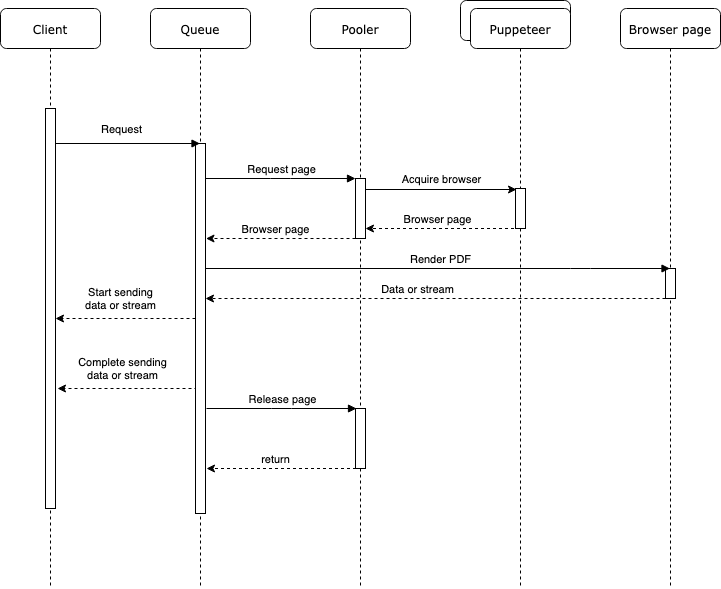

The diagram above was exported from draw.io. Its source (the exported page's mxGraphModel, read from the mxfile embedded in the PNG):
<mxGraphModel dx="946" dy="587" grid="1" gridSize="10" guides="1" tooltips="1" connect="1" arrows="1" fold="1" page="1" pageScale="1" pageWidth="1100" pageHeight="850" background="none" math="0" shadow="0">
  <root>
    <mxCell id="0" />
    <mxCell id="1" parent="0" />
    <mxCell id="GFNXYnNwlJvCJz7JnKYL-47" value="" style="endArrow=classic;html=1;rounded=0;dashed=1;" edge="1" parent="1">
      <mxGeometry width="50" height="50" relative="1" as="geometry">
        <mxPoint x="247" y="460" as="sourcePoint" />
        <mxPoint x="107" y="460" as="targetPoint" />
        <Array as="points">
          <mxPoint x="197" y="460" />
        </Array>
      </mxGeometry>
    </mxCell>
    <mxCell id="GFNXYnNwlJvCJz7JnKYL-48" value="Complete sending&lt;br&gt;data or stream" style="edgeLabel;html=1;align=center;verticalAlign=middle;resizable=0;points=[];" vertex="1" connectable="0" parent="GFNXYnNwlJvCJz7JnKYL-47">
      <mxGeometry x="0.0809" y="1" relative="1" as="geometry">
        <mxPoint y="-21" as="offset" />
      </mxGeometry>
    </mxCell>
    <mxCell id="GFNXYnNwlJvCJz7JnKYL-10" value="" style="endArrow=classic;html=1;rounded=0;entryX=0.1;entryY=0.025;entryDx=0;entryDy=0;entryPerimeter=0;" edge="1" parent="1" source="7baba1c4bc27f4b0-2" target="GFNXYnNwlJvCJz7JnKYL-2">
      <mxGeometry width="50" height="50" relative="1" as="geometry">
        <mxPoint x="490" y="310" as="sourcePoint" />
        <mxPoint x="540" y="260" as="targetPoint" />
      </mxGeometry>
    </mxCell>
    <mxCell id="GFNXYnNwlJvCJz7JnKYL-11" value="Acquire browser" style="edgeLabel;html=1;align=center;verticalAlign=middle;resizable=0;points=[];" vertex="1" connectable="0" parent="GFNXYnNwlJvCJz7JnKYL-10">
      <mxGeometry x="-0.099" y="2" relative="1" as="geometry">
        <mxPoint x="10" y="-9" as="offset" />
      </mxGeometry>
    </mxCell>
    <mxCell id="7baba1c4bc27f4b0-2" value="Pooler" style="shape=umlLifeline;perimeter=lifelinePerimeter;whiteSpace=wrap;html=1;container=1;collapsible=0;recursiveResize=0;outlineConnect=0;rounded=1;shadow=0;comic=0;labelBackgroundColor=none;strokeWidth=1;fontFamily=Verdana;fontSize=12;align=center;" parent="1" vertex="1">
      <mxGeometry x="360" y="80" width="100" height="580" as="geometry" />
    </mxCell>
    <mxCell id="7baba1c4bc27f4b0-10" value="" style="html=1;points=[];perimeter=orthogonalPerimeter;rounded=0;shadow=0;comic=0;labelBackgroundColor=none;strokeWidth=1;fontFamily=Verdana;fontSize=12;align=center;" parent="7baba1c4bc27f4b0-2" vertex="1">
      <mxGeometry x="45" y="170" width="10" height="60" as="geometry" />
    </mxCell>
    <mxCell id="GFNXYnNwlJvCJz7JnKYL-40" value="" style="html=1;points=[];perimeter=orthogonalPerimeter;rounded=0;shadow=0;comic=0;labelBackgroundColor=none;strokeWidth=1;fontFamily=Verdana;fontSize=12;align=center;" vertex="1" parent="7baba1c4bc27f4b0-2">
      <mxGeometry x="45" y="400" width="10" height="60" as="geometry" />
    </mxCell>
    <mxCell id="7baba1c4bc27f4b0-8" value="Queue" style="shape=umlLifeline;perimeter=lifelinePerimeter;whiteSpace=wrap;html=1;container=1;collapsible=0;recursiveResize=0;outlineConnect=0;rounded=1;shadow=0;comic=0;labelBackgroundColor=none;strokeWidth=1;fontFamily=Verdana;fontSize=12;align=center;" parent="1" vertex="1">
      <mxGeometry x="200" y="80" width="100" height="580" as="geometry" />
    </mxCell>
    <mxCell id="7baba1c4bc27f4b0-9" value="" style="html=1;points=[];perimeter=orthogonalPerimeter;rounded=0;shadow=0;comic=0;labelBackgroundColor=none;strokeWidth=1;fontFamily=Verdana;fontSize=12;align=center;" parent="7baba1c4bc27f4b0-8" vertex="1">
      <mxGeometry x="45" y="135" width="10" height="370" as="geometry" />
    </mxCell>
    <mxCell id="GFNXYnNwlJvCJz7JnKYL-21" value="" style="endArrow=classic;html=1;rounded=0;dashed=1;" edge="1" parent="7baba1c4bc27f4b0-8">
      <mxGeometry width="50" height="50" relative="1" as="geometry">
        <mxPoint x="205" y="230" as="sourcePoint" />
        <mxPoint x="55.5" y="230" as="targetPoint" />
        <Array as="points">
          <mxPoint x="120.5" y="230" />
        </Array>
      </mxGeometry>
    </mxCell>
    <mxCell id="GFNXYnNwlJvCJz7JnKYL-22" value="Browser page" style="edgeLabel;html=1;align=center;verticalAlign=middle;resizable=0;points=[];" vertex="1" connectable="0" parent="GFNXYnNwlJvCJz7JnKYL-21">
      <mxGeometry x="0.0809" y="1" relative="1" as="geometry">
        <mxPoint y="-11" as="offset" />
      </mxGeometry>
    </mxCell>
    <mxCell id="7baba1c4bc27f4b0-11" value="" style="html=1;verticalAlign=bottom;endArrow=block;entryX=0;entryY=0;labelBackgroundColor=none;fontFamily=Verdana;fontSize=12;edgeStyle=elbowEdgeStyle;elbow=vertical;" parent="1" source="7baba1c4bc27f4b0-9" target="7baba1c4bc27f4b0-10" edge="1">
      <mxGeometry relative="1" as="geometry">
        <mxPoint x="340" y="190" as="sourcePoint" />
      </mxGeometry>
    </mxCell>
    <mxCell id="GFNXYnNwlJvCJz7JnKYL-25" value="&lt;div&gt;Request page&lt;/div&gt;" style="edgeLabel;html=1;align=center;verticalAlign=middle;resizable=0;points=[];" vertex="1" connectable="0" parent="7baba1c4bc27f4b0-11">
      <mxGeometry x="-0.1733" y="1" relative="1" as="geometry">
        <mxPoint x="13" y="-9" as="offset" />
      </mxGeometry>
    </mxCell>
    <mxCell id="GFNXYnNwlJvCJz7JnKYL-3" value="" style="rounded=1;whiteSpace=wrap;html=1;" vertex="1" parent="1">
      <mxGeometry x="510" y="72" width="110" height="40" as="geometry" />
    </mxCell>
    <mxCell id="GFNXYnNwlJvCJz7JnKYL-1" value="Puppeteer" style="shape=umlLifeline;perimeter=lifelinePerimeter;whiteSpace=wrap;html=1;container=1;collapsible=0;recursiveResize=0;outlineConnect=0;rounded=1;shadow=0;comic=0;labelBackgroundColor=none;strokeWidth=1;fontFamily=Verdana;fontSize=12;align=center;" vertex="1" parent="1">
      <mxGeometry x="520" y="80" width="100" height="580" as="geometry" />
    </mxCell>
    <mxCell id="GFNXYnNwlJvCJz7JnKYL-2" value="" style="html=1;points=[];perimeter=orthogonalPerimeter;rounded=0;shadow=0;comic=0;labelBackgroundColor=none;strokeWidth=1;fontFamily=Verdana;fontSize=12;align=center;" vertex="1" parent="GFNXYnNwlJvCJz7JnKYL-1">
      <mxGeometry x="45" y="180" width="10" height="40" as="geometry" />
    </mxCell>
    <mxCell id="GFNXYnNwlJvCJz7JnKYL-4" value="Browser page" style="shape=umlLifeline;perimeter=lifelinePerimeter;whiteSpace=wrap;html=1;container=1;collapsible=0;recursiveResize=0;outlineConnect=0;rounded=1;shadow=0;comic=0;labelBackgroundColor=none;strokeWidth=1;fontFamily=Verdana;fontSize=12;align=center;" vertex="1" parent="1">
      <mxGeometry x="670" y="80" width="100" height="580" as="geometry" />
    </mxCell>
    <mxCell id="GFNXYnNwlJvCJz7JnKYL-5" value="" style="html=1;points=[];perimeter=orthogonalPerimeter;rounded=0;shadow=0;comic=0;labelBackgroundColor=none;strokeWidth=1;fontFamily=Verdana;fontSize=12;align=center;" vertex="1" parent="GFNXYnNwlJvCJz7JnKYL-4">
      <mxGeometry x="45" y="260" width="10" height="30" as="geometry" />
    </mxCell>
    <mxCell id="GFNXYnNwlJvCJz7JnKYL-28" value="" style="endArrow=classic;html=1;rounded=0;dashed=1;" edge="1" parent="GFNXYnNwlJvCJz7JnKYL-4">
      <mxGeometry width="50" height="50" relative="1" as="geometry">
        <mxPoint x="45" y="290" as="sourcePoint" />
        <mxPoint x="-415" y="290" as="targetPoint" />
        <Array as="points">
          <mxPoint x="-39.5" y="290" />
        </Array>
      </mxGeometry>
    </mxCell>
    <mxCell id="GFNXYnNwlJvCJz7JnKYL-29" value="Data or stream" style="edgeLabel;html=1;align=center;verticalAlign=middle;resizable=0;points=[];" vertex="1" connectable="0" parent="GFNXYnNwlJvCJz7JnKYL-28">
      <mxGeometry x="0.0809" y="1" relative="1" as="geometry">
        <mxPoint y="-11" as="offset" />
      </mxGeometry>
    </mxCell>
    <mxCell id="GFNXYnNwlJvCJz7JnKYL-8" value="Client" style="shape=umlLifeline;perimeter=lifelinePerimeter;whiteSpace=wrap;html=1;container=1;collapsible=0;recursiveResize=0;outlineConnect=0;rounded=1;shadow=0;comic=0;labelBackgroundColor=none;strokeWidth=1;fontFamily=Verdana;fontSize=12;align=center;" vertex="1" parent="1">
      <mxGeometry x="50" y="80" width="100" height="580" as="geometry" />
    </mxCell>
    <mxCell id="GFNXYnNwlJvCJz7JnKYL-9" value="" style="html=1;points=[];perimeter=orthogonalPerimeter;rounded=0;shadow=0;comic=0;labelBackgroundColor=none;strokeWidth=1;fontFamily=Verdana;fontSize=12;align=center;" vertex="1" parent="GFNXYnNwlJvCJz7JnKYL-8">
      <mxGeometry x="45" y="100" width="10" height="400" as="geometry" />
    </mxCell>
    <mxCell id="GFNXYnNwlJvCJz7JnKYL-17" value="" style="html=1;verticalAlign=bottom;endArrow=block;labelBackgroundColor=none;fontFamily=Verdana;fontSize=12;edgeStyle=elbowEdgeStyle;elbow=vertical;" edge="1" parent="GFNXYnNwlJvCJz7JnKYL-8" target="7baba1c4bc27f4b0-8">
      <mxGeometry relative="1" as="geometry">
        <mxPoint x="55" y="135" as="sourcePoint" />
        <mxPoint x="185" y="135.0000000000001" as="targetPoint" />
      </mxGeometry>
    </mxCell>
    <mxCell id="GFNXYnNwlJvCJz7JnKYL-26" value="Request" style="edgeLabel;html=1;align=center;verticalAlign=middle;resizable=0;points=[];" vertex="1" connectable="0" parent="GFNXYnNwlJvCJz7JnKYL-17">
      <mxGeometry x="-0.1003" y="-2" relative="1" as="geometry">
        <mxPoint y="-17" as="offset" />
      </mxGeometry>
    </mxCell>
    <mxCell id="GFNXYnNwlJvCJz7JnKYL-13" value="" style="endArrow=classic;html=1;rounded=0;dashed=1;" edge="1" parent="1" source="GFNXYnNwlJvCJz7JnKYL-1" target="7baba1c4bc27f4b0-10">
      <mxGeometry width="50" height="50" relative="1" as="geometry">
        <mxPoint x="460" y="360" as="sourcePoint" />
        <mxPoint x="510" y="310" as="targetPoint" />
        <Array as="points">
          <mxPoint x="500" y="300" />
        </Array>
      </mxGeometry>
    </mxCell>
    <mxCell id="GFNXYnNwlJvCJz7JnKYL-15" value="Browser page" style="edgeLabel;html=1;align=center;verticalAlign=middle;resizable=0;points=[];" vertex="1" connectable="0" parent="GFNXYnNwlJvCJz7JnKYL-13">
      <mxGeometry x="0.0809" y="1" relative="1" as="geometry">
        <mxPoint y="-11" as="offset" />
      </mxGeometry>
    </mxCell>
    <mxCell id="7baba1c4bc27f4b0-23" value="" style="html=1;verticalAlign=bottom;endArrow=block;labelBackgroundColor=none;fontFamily=Verdana;fontSize=12;" parent="1" edge="1">
      <mxGeometry relative="1" as="geometry">
        <mxPoint x="255" y="340" as="sourcePoint" />
        <mxPoint x="719.5" y="340" as="targetPoint" />
        <Array as="points">
          <mxPoint x="630" y="340" />
        </Array>
      </mxGeometry>
    </mxCell>
    <mxCell id="GFNXYnNwlJvCJz7JnKYL-27" value="Render PDF" style="edgeLabel;html=1;align=center;verticalAlign=middle;resizable=0;points=[];" vertex="1" connectable="0" parent="7baba1c4bc27f4b0-23">
      <mxGeometry x="0.0075" y="-1" relative="1" as="geometry">
        <mxPoint y="-11" as="offset" />
      </mxGeometry>
    </mxCell>
    <mxCell id="GFNXYnNwlJvCJz7JnKYL-35" value="" style="endArrow=classic;html=1;rounded=0;dashed=1;" edge="1" parent="1" source="7baba1c4bc27f4b0-9" target="GFNXYnNwlJvCJz7JnKYL-9">
      <mxGeometry width="50" height="50" relative="1" as="geometry">
        <mxPoint x="240" y="390" as="sourcePoint" />
        <mxPoint x="130" y="390" as="targetPoint" />
        <Array as="points">
          <mxPoint x="195" y="390" />
        </Array>
      </mxGeometry>
    </mxCell>
    <mxCell id="GFNXYnNwlJvCJz7JnKYL-36" value="Start sending&lt;br&gt;data or stream" style="edgeLabel;html=1;align=center;verticalAlign=middle;resizable=0;points=[];" vertex="1" connectable="0" parent="GFNXYnNwlJvCJz7JnKYL-35">
      <mxGeometry x="0.0809" y="1" relative="1" as="geometry">
        <mxPoint y="-21" as="offset" />
      </mxGeometry>
    </mxCell>
    <mxCell id="GFNXYnNwlJvCJz7JnKYL-41" value="" style="html=1;verticalAlign=bottom;endArrow=block;entryX=0;entryY=0;labelBackgroundColor=none;fontFamily=Verdana;fontSize=12;edgeStyle=elbowEdgeStyle;elbow=vertical;" edge="1" parent="1">
      <mxGeometry relative="1" as="geometry">
        <mxPoint x="256" y="480" as="sourcePoint" />
        <mxPoint x="406" y="480" as="targetPoint" />
      </mxGeometry>
    </mxCell>
    <mxCell id="GFNXYnNwlJvCJz7JnKYL-42" value="&lt;div&gt;Release page&lt;/div&gt;" style="edgeLabel;html=1;align=center;verticalAlign=middle;resizable=0;points=[];" vertex="1" connectable="0" parent="GFNXYnNwlJvCJz7JnKYL-41">
      <mxGeometry x="-0.1733" y="1" relative="1" as="geometry">
        <mxPoint x="13" y="-9" as="offset" />
      </mxGeometry>
    </mxCell>
    <mxCell id="GFNXYnNwlJvCJz7JnKYL-45" value="" style="endArrow=classic;html=1;rounded=0;dashed=1;" edge="1" parent="1">
      <mxGeometry width="50" height="50" relative="1" as="geometry">
        <mxPoint x="405.5" y="540" as="sourcePoint" />
        <mxPoint x="256" y="540" as="targetPoint" />
        <Array as="points">
          <mxPoint x="311" y="540" />
        </Array>
      </mxGeometry>
    </mxCell>
    <mxCell id="GFNXYnNwlJvCJz7JnKYL-46" value="return" style="edgeLabel;html=1;align=center;verticalAlign=middle;resizable=0;points=[];" vertex="1" connectable="0" parent="GFNXYnNwlJvCJz7JnKYL-45">
      <mxGeometry x="0.0809" y="1" relative="1" as="geometry">
        <mxPoint y="-11" as="offset" />
      </mxGeometry>
    </mxCell>
  </root>
</mxGraphModel>